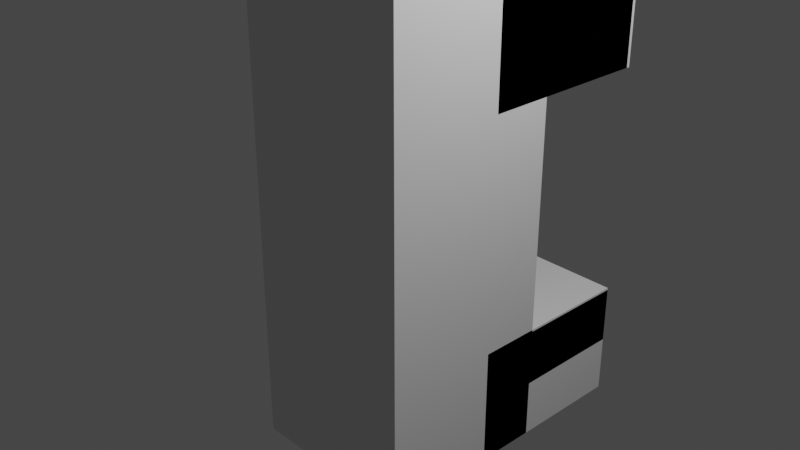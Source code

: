 # Source: DesainAlatIOT.blend  (saved by Blender 2.80.75; exported with 4.5.12 LTS)
import bpy
from mathutils import Matrix  # noqa: F401  (used for matrix-valued properties, if any)

bpy.ops.wm.read_factory_settings(use_empty=True)
scene = bpy.context.scene
scene.name = 'Scene'

# ---- collections
col_collection = bpy.data.collections.new('Collection'); scene.collection.children.link(col_collection)

# ---- world
world_world = bpy.data.worlds.new('World'); scene.world = world_world
world_world.use_nodes = True; world_world.node_tree.nodes.clear()
_N = world_world.node_tree.nodes; _L = world_world.node_tree.links
n0 = _N.new('ShaderNodeOutputWorld'); n0.name = 'World Output'; n0.location = (300, 300)
n1 = _N.new('ShaderNodeBackground'); n1.name = 'Background'; n1.location = (10, 300)
n1.inputs[0].default_value = (0.05088, 0.05088, 0.05088, 1.0)
_L.new(n1.outputs[0], n0.inputs[0])
n0.is_active_output = True
world_world.color = (0.05088, 0.05088, 0.05088)
world_world.use_sun_shadow = False
world_world.sun_shadow_jitter_overblur = 0.0

# ---- cameras
cam_camera = bpy.data.cameras.new('Camera')
cam_camera.clip_end = 100.0
cam_camera.ortho_scale = 7.314

# ---- lights
light_light = bpy.data.lights.new('Light', 'POINT')
light_light.transmission_factor = 0.0
light_light.energy = 1000.0
light_light.shadow_soft_size = 0.1
light_light.shadow_maximum_resolution = 0.006
light_light.use_absolute_resolution = True

# ---- meshes
me_cube_001 = bpy.data.meshes.new('Cube.001')
me_cube_001.from_pydata([(-1.0, -1.0, -1.0), (-1.0, -1.0, 1.0), (-1.0, 1.0, -1.0), (-1.0, 1.0, 1.0), (1.0, -1.0, -1.0), (1.0, -1.0, 1.0), (1.0, 1.0, -1.0), (1.0, 1.0, 1.0), (-1.0, 0.3073, -1.0), (-1.0, 0.3073, 1.0), (-1.0, 2.307, -1.0), (-1.0, 2.307, 1.0), (1.0, 0.3073, -1.0), (1.0, 0.3073, 1.0), (1.0, 2.307, -1.0), (1.0, 2.307, 1.0), (-1.0, 0.3073, 0.0), (-1.0, 0.3073, -0.4912), (-1.0, 2.307, -0.4912), (1.0, 0.3073, 0.0), (-1.0, 0.3073, 0.5), (-1.0, 2.307, 0.5), (1.0, 2.307, 0.5), (1.0, 0.3073, 0.5), (-1.0, 2.307, -0.5), (1.0, 2.307, -0.5), (1.0, 0.3073, -0.5), (-1.0, 0.3073, -0.5), (1.0, 2.307, -0.4912), (1.0, 0.3073, -0.4912), (-1.0, 2.307, -0.7502), (1.0, 2.307, -0.7502), (1.0, 0.3073, -0.7502), (-1.0, 0.3073, -0.7502), (-0.9853, 2.307, -0.7502), (-0.9853, 2.307, -1.0), (-0.9853, 0.3073, -1.0), (-0.9853, 0.3073, -0.7502), (-1.0, 0.3073, 0.741), (-1.0, 2.307, 0.741), (1.0, 2.307, 0.741), (1.0, 0.3073, 0.741), (-1.0, -1.0, -8.364e-06), (-1.0, 1.0, -8.364e-06), (1.0, 1.0, -8.364e-06), (1.0, -1.0, -8.364e-06), (-1.0, -1.0, 0.5), (-1.0, 1.0, 0.5), (1.0, 1.0, 0.5), (1.0, -1.0, 0.5), (-1.0, 2.271, 1.0), (1.0, 2.271, 1.0), (-1.0, 2.271, 0.5), (1.0, 2.271, 0.5)], [], [(46, 1, 3, 47), (3, 7, 51, 50), (48, 7, 5, 49), (49, 5, 1, 46), (2, 6, 4, 0), (7, 3, 1, 5), (38, 9, 11, 39), (39, 11, 15, 40), (40, 15, 13, 41), (41, 13, 9, 38), (8, 10, 18, 17), (15, 11, 9, 13), (26, 19, 16, 27), (14, 12, 29, 28), (10, 14, 28, 18), (19, 23, 20, 16), (18, 28, 29, 17), (12, 8, 17, 29), (33, 27, 24, 30), (30, 24, 25, 31), (31, 25, 26, 32), (32, 26, 27, 33), (12, 32, 33, 8), (14, 31, 34, 35), (10, 30, 31, 14), (8, 33, 30, 10), (35, 34, 37, 36), (32, 12, 36, 37), (31, 32, 37, 34), (12, 14, 35, 36), (23, 41, 38, 20), (22, 40, 41, 23), (21, 39, 40, 22), (20, 38, 39, 21), (4, 45, 42, 0), (6, 44, 45, 4), (2, 43, 44, 6), (0, 42, 43, 2), (45, 49, 46, 42), (44, 48, 49, 45), (43, 47, 48, 44), (42, 46, 47, 43), (52, 50, 51, 53), (47, 3, 50, 52), (48, 47, 52, 53), (7, 48, 53, 51)])
_uv = me_cube_001.uv_layers.new(name='UVMap')
_uv.uv.foreach_set('vector', [0.5625, 0.0, 0.625, 0.0, 0.625, 0.25, 0.5625, 0.25, 0.875, 0.5, 0.625, 0.5, 0.625, 0.5, 0.875, 0.5, 0.5625, 0.5, 0.625, 0.5, 0.625, 0.75, 0.5625, 0.75, 0.5625, 0.75, 0.625, 0.75, 0.625, 1.0, 0.5625, 1.0, 0.125, 0.5, 0.375, 0.5, 0.375, 0.75, 0.125, 0.75, 0.625, 0.5, 0.875, 0.5, 0.875, 0.75, 0.625, 0.75, 0.5926, 0.0, 0.625, 0.0, 0.625, 0.25, 0.5926, 0.25, 0.5926, 0.25, 0.625, 0.25, 0.625, 0.5, 0.5926, 0.5, 0.5926, 0.5, 0.625, 0.5, 0.625, 0.75, 0.5926, 0.75, 0.5926, 0.75, 0.625, 0.75, 0.625, 1.0, 0.5926, 1.0, 0.375, 0.0, 0.375, 0.25, 0.375, 0.25, 0.375, 0.0, 0.625, 0.5, 0.875, 0.5, 0.875, 0.75, 0.625, 0.75, 0.4375, 0.75, 0.5, 0.75, 0.5, 1.0, 0.4375, 1.0, 0.375, 0.5, 0.375, 0.75, 0.375, 0.75, 0.375, 0.5, 0.375, 0.25, 0.375, 0.5, 0.375, 0.5, 0.375, 0.25, 0.5, 0.75, 0.5625, 0.75, 0.5625, 1.0, 0.5, 1.0, 0.125, 0.5, 0.375, 0.5, 0.375, 0.75, 0.125, 0.75, 0.375, 0.75, 0.375, 1.0, 0.375, 1.0, 0.375, 0.75, 0.4062, 2.638e-11, 0.4375, 0.0, 0.4375, 0.25, 0.4062, 0.25, 0.4062, 0.25, 0.4375, 0.25, 0.4375, 0.5, 0.4062, 0.5, 0.4062, 0.5, 0.4375, 0.5, 0.4375, 0.75, 0.4062, 0.75, 0.4062, 0.75, 0.4375, 0.75, 0.4375, 1.0, 0.4062, 1.0, 0.375, 0.75, 0.4062, 0.75, 0.4062, 1.0, 0.375, 1.0, 0.375, 0.5, 0.4062, 0.5, 0.4062, 0.5, 0.375, 0.5, 0.375, 0.25, 0.4062, 0.25, 0.4062, 0.5, 0.375, 0.5, 0.375, 0.0, 0.4062, 2.638e-11, 0.4062, 0.25, 0.375, 0.25, 0.375, 0.5, 0.4062, 0.5, 0.4062, 0.75, 0.375, 0.75, 0.4062, 0.75, 0.375, 0.75, 0.375, 0.75, 0.4062, 0.75, 0.4062, 0.5, 0.4062, 0.75, 0.4062, 0.75, 0.4062, 0.5, 0.375, 0.75, 0.375, 0.5, 0.375, 0.5, 0.375, 0.75, 0.5625, 0.75, 0.5926, 0.75, 0.5926, 1.0, 0.5625, 1.0, 0.5625, 0.5, 0.5926, 0.5, 0.5926, 0.75, 0.5625, 0.75, 0.5625, 0.25, 0.5926, 0.25, 0.5926, 0.5, 0.5625, 0.5, 0.5625, 0.0, 0.5926, 0.0, 0.5926, 0.25, 0.5625, 0.25, 0.375, 0.75, 0.5, 0.75, 0.5, 1.0, 0.375, 1.0, 0.375, 0.5, 0.5, 0.5, 0.5, 0.75, 0.375, 0.75, 0.375, 0.25, 0.5, 0.25, 0.5, 0.5, 0.375, 0.5, 0.375, 0.0, 0.5, 0.0, 0.5, 0.25, 0.375, 0.25, 0.5, 0.75, 0.5625, 0.75, 0.5625, 1.0, 0.5, 1.0, 0.5, 0.5, 0.5625, 0.5, 0.5625, 0.75, 0.5, 0.75, 0.5, 0.25, 0.5625, 0.25, 0.5625, 0.5, 0.5, 0.5, 0.5, 0.0, 0.5625, 0.0, 0.5625, 0.25, 0.5, 0.25, 0.5625, 0.25, 0.625, 0.25, 0.625, 0.5, 0.5625, 0.5, 0.5625, 0.25, 0.625, 0.25, 0.625, 0.25, 0.5625, 0.25, 0.5625, 0.5, 0.5625, 0.25, 0.5625, 0.25, 0.5625, 0.5, 0.625, 0.5, 0.5625, 0.5, 0.5625, 0.5, 0.625, 0.5])
me_cube_001.use_remesh_preserve_volume = False
me_cube_001.use_remesh_preserve_attributes = False
me_cube_001.use_mirror_vertex_groups = False
me_cube_001.update()

# ---- objects
ob_light = bpy.data.objects.new('Light', light_light)
ob_camera = bpy.data.objects.new('Camera', cam_camera)
ob_cube = bpy.data.objects.new('Cube', me_cube_001)

# ---- transforms, parenting, visibility, modifiers, constraints
ob_light.location = (4.076, 1.005, 5.904)
ob_light.rotation_euler = (0.6503, 0.05522, 1.866)
ob_light.lock_rotations_4d = False
ob_light.empty_display_type = 'ARROWS'
ob_light.color = (0.0, 0.0, 0.0, 0.0)
ob_light.lineart.crease_threshold = 0.0
ob_camera.location = (7.359, -6.926, 4.958)
ob_camera.rotation_euler = (1.109, 0.0, 0.8149)
ob_camera.lock_rotations_4d = False
ob_camera.empty_display_type = 'ARROWS'
ob_camera.color = (0.0, 0.0, 0.0, 0.0)
ob_camera.display_type = 'WIRE'
ob_camera.lineart.crease_threshold = 0.0
ob_cube.location = (0.0, 0.0, 0.0)
ob_cube.scale = (1.0, 1.0, 2.637)
ob_cube.lineart.crease_threshold = 0.0

# ---- collection membership
col_collection.objects.link(ob_light)
col_collection.objects.link(ob_camera)
col_collection.objects.link(ob_cube)

# ---- scene / render settings (as saved in the file)
scene.camera = ob_camera
scene.frame_start = 1; scene.frame_end = 250; scene.frame_set(1)
scene.render.engine = 'BLENDER_EEVEE_NEXT'
scene.cycles.use_denoising = False
scene.cycles.samples = 128
scene.cycles.sampling_pattern = 'TABULATED_SOBOL'
scene.cycles.use_adaptive_sampling = False
scene.cycles.use_light_tree = False
scene.view_settings.view_transform = 'Filmic'
bpy.context.view_layer.update()
